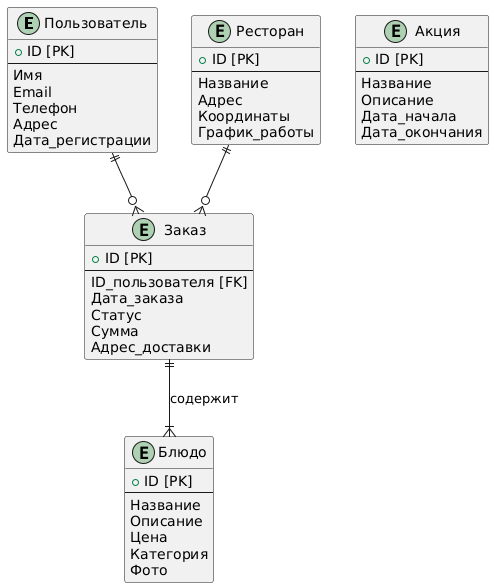

The diagram above was rendered by PlantUML. Its source (embedded in the PNG):
@startuml
entity Пользователь {
  + ID [PK]
  --
  Имя
  Email
  Телефон
  Адрес
  Дата_регистрации
}

entity Заказ {
  + ID [PK]
  --
  ID_пользователя [FK]
  Дата_заказа
  Статус
  Сумма
  Адрес_доставки
}

entity Блюдо {
  + ID [PK]
  --
  Название
  Описание
  Цена
  Категория
  Фото
}

entity Ресторан {
  + ID [PK]
  --
  Название
  Адрес
  Координаты
  График_работы
}

entity Акция {
  + ID [PK]
  --
  Название
  Описание
  Дата_начала
  Дата_окончания
}

Пользователь ||--o{ Заказ
Ресторан ||--o{ Заказ
Заказ ||--|{ Блюдо : "содержит"
@enduml